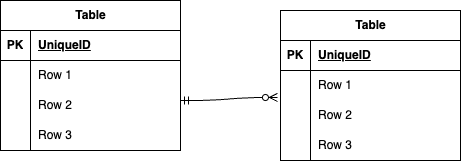

The diagram above was exported from draw.io. Its source (the exported page's mxGraphModel, read from the mxfile embedded in the PNG):
<mxGraphModel dx="808" dy="692" grid="1" gridSize="10" guides="1" tooltips="1" connect="1" arrows="1" fold="1" page="1" pageScale="1" pageWidth="827" pageHeight="1169" math="0" shadow="0">
  <root>
    <mxCell id="0" />
    <mxCell id="1" parent="0" />
    <mxCell id="2" value="Table" style="shape=table;startSize=30;container=1;collapsible=1;childLayout=tableLayout;fixedRows=1;rowLines=0;fontStyle=1;align=center;resizeLast=1;html=1;" vertex="1" parent="1">
      <mxGeometry x="420" y="270" width="180" height="150" as="geometry" />
    </mxCell>
    <mxCell id="3" value="" style="shape=tableRow;horizontal=0;startSize=0;swimlaneHead=0;swimlaneBody=0;fillColor=none;collapsible=0;dropTarget=0;points=[[0,0.5],[1,0.5]];portConstraint=eastwest;top=0;left=0;right=0;bottom=1;" vertex="1" parent="2">
      <mxGeometry y="30" width="180" height="30" as="geometry" />
    </mxCell>
    <mxCell id="4" value="PK" style="shape=partialRectangle;connectable=0;fillColor=none;top=0;left=0;bottom=0;right=0;fontStyle=1;overflow=hidden;whiteSpace=wrap;html=1;" vertex="1" parent="3">
      <mxGeometry width="30" height="30" as="geometry">
        <mxRectangle width="30" height="30" as="alternateBounds" />
      </mxGeometry>
    </mxCell>
    <mxCell id="5" value="UniqueID" style="shape=partialRectangle;connectable=0;fillColor=none;top=0;left=0;bottom=0;right=0;align=left;spacingLeft=6;fontStyle=5;overflow=hidden;whiteSpace=wrap;html=1;" vertex="1" parent="3">
      <mxGeometry x="30" width="150" height="30" as="geometry">
        <mxRectangle width="150" height="30" as="alternateBounds" />
      </mxGeometry>
    </mxCell>
    <mxCell id="6" value="" style="shape=tableRow;horizontal=0;startSize=0;swimlaneHead=0;swimlaneBody=0;fillColor=none;collapsible=0;dropTarget=0;points=[[0,0.5],[1,0.5]];portConstraint=eastwest;top=0;left=0;right=0;bottom=0;" vertex="1" parent="2">
      <mxGeometry y="60" width="180" height="30" as="geometry" />
    </mxCell>
    <mxCell id="7" value="" style="shape=partialRectangle;connectable=0;fillColor=none;top=0;left=0;bottom=0;right=0;editable=1;overflow=hidden;whiteSpace=wrap;html=1;" vertex="1" parent="6">
      <mxGeometry width="30" height="30" as="geometry">
        <mxRectangle width="30" height="30" as="alternateBounds" />
      </mxGeometry>
    </mxCell>
    <mxCell id="8" value="Row 1" style="shape=partialRectangle;connectable=0;fillColor=none;top=0;left=0;bottom=0;right=0;align=left;spacingLeft=6;overflow=hidden;whiteSpace=wrap;html=1;" vertex="1" parent="6">
      <mxGeometry x="30" width="150" height="30" as="geometry">
        <mxRectangle width="150" height="30" as="alternateBounds" />
      </mxGeometry>
    </mxCell>
    <mxCell id="9" value="" style="shape=tableRow;horizontal=0;startSize=0;swimlaneHead=0;swimlaneBody=0;fillColor=none;collapsible=0;dropTarget=0;points=[[0,0.5],[1,0.5]];portConstraint=eastwest;top=0;left=0;right=0;bottom=0;" vertex="1" parent="2">
      <mxGeometry y="90" width="180" height="30" as="geometry" />
    </mxCell>
    <mxCell id="10" value="" style="shape=partialRectangle;connectable=0;fillColor=none;top=0;left=0;bottom=0;right=0;editable=1;overflow=hidden;whiteSpace=wrap;html=1;" vertex="1" parent="9">
      <mxGeometry width="30" height="30" as="geometry">
        <mxRectangle width="30" height="30" as="alternateBounds" />
      </mxGeometry>
    </mxCell>
    <mxCell id="11" value="Row 2" style="shape=partialRectangle;connectable=0;fillColor=none;top=0;left=0;bottom=0;right=0;align=left;spacingLeft=6;overflow=hidden;whiteSpace=wrap;html=1;" vertex="1" parent="9">
      <mxGeometry x="30" width="150" height="30" as="geometry">
        <mxRectangle width="150" height="30" as="alternateBounds" />
      </mxGeometry>
    </mxCell>
    <mxCell id="12" value="" style="shape=tableRow;horizontal=0;startSize=0;swimlaneHead=0;swimlaneBody=0;fillColor=none;collapsible=0;dropTarget=0;points=[[0,0.5],[1,0.5]];portConstraint=eastwest;top=0;left=0;right=0;bottom=0;" vertex="1" parent="2">
      <mxGeometry y="120" width="180" height="30" as="geometry" />
    </mxCell>
    <mxCell id="13" value="" style="shape=partialRectangle;connectable=0;fillColor=none;top=0;left=0;bottom=0;right=0;editable=1;overflow=hidden;whiteSpace=wrap;html=1;" vertex="1" parent="12">
      <mxGeometry width="30" height="30" as="geometry">
        <mxRectangle width="30" height="30" as="alternateBounds" />
      </mxGeometry>
    </mxCell>
    <mxCell id="14" value="Row 3" style="shape=partialRectangle;connectable=0;fillColor=none;top=0;left=0;bottom=0;right=0;align=left;spacingLeft=6;overflow=hidden;whiteSpace=wrap;html=1;" vertex="1" parent="12">
      <mxGeometry x="30" width="150" height="30" as="geometry">
        <mxRectangle width="150" height="30" as="alternateBounds" />
      </mxGeometry>
    </mxCell>
    <mxCell id="28" value="Table" style="shape=table;startSize=30;container=1;collapsible=1;childLayout=tableLayout;fixedRows=1;rowLines=0;fontStyle=1;align=center;resizeLast=1;html=1;" vertex="1" parent="1">
      <mxGeometry x="140" y="260" width="180" height="150" as="geometry" />
    </mxCell>
    <mxCell id="29" value="" style="shape=tableRow;horizontal=0;startSize=0;swimlaneHead=0;swimlaneBody=0;fillColor=none;collapsible=0;dropTarget=0;points=[[0,0.5],[1,0.5]];portConstraint=eastwest;top=0;left=0;right=0;bottom=1;" vertex="1" parent="28">
      <mxGeometry y="30" width="180" height="30" as="geometry" />
    </mxCell>
    <mxCell id="30" value="PK" style="shape=partialRectangle;connectable=0;fillColor=none;top=0;left=0;bottom=0;right=0;fontStyle=1;overflow=hidden;whiteSpace=wrap;html=1;" vertex="1" parent="29">
      <mxGeometry width="30" height="30" as="geometry">
        <mxRectangle width="30" height="30" as="alternateBounds" />
      </mxGeometry>
    </mxCell>
    <mxCell id="31" value="UniqueID" style="shape=partialRectangle;connectable=0;fillColor=none;top=0;left=0;bottom=0;right=0;align=left;spacingLeft=6;fontStyle=5;overflow=hidden;whiteSpace=wrap;html=1;" vertex="1" parent="29">
      <mxGeometry x="30" width="150" height="30" as="geometry">
        <mxRectangle width="150" height="30" as="alternateBounds" />
      </mxGeometry>
    </mxCell>
    <mxCell id="32" value="" style="shape=tableRow;horizontal=0;startSize=0;swimlaneHead=0;swimlaneBody=0;fillColor=none;collapsible=0;dropTarget=0;points=[[0,0.5],[1,0.5]];portConstraint=eastwest;top=0;left=0;right=0;bottom=0;" vertex="1" parent="28">
      <mxGeometry y="60" width="180" height="30" as="geometry" />
    </mxCell>
    <mxCell id="33" value="" style="shape=partialRectangle;connectable=0;fillColor=none;top=0;left=0;bottom=0;right=0;editable=1;overflow=hidden;whiteSpace=wrap;html=1;" vertex="1" parent="32">
      <mxGeometry width="30" height="30" as="geometry">
        <mxRectangle width="30" height="30" as="alternateBounds" />
      </mxGeometry>
    </mxCell>
    <mxCell id="34" value="Row 1" style="shape=partialRectangle;connectable=0;fillColor=none;top=0;left=0;bottom=0;right=0;align=left;spacingLeft=6;overflow=hidden;whiteSpace=wrap;html=1;" vertex="1" parent="32">
      <mxGeometry x="30" width="150" height="30" as="geometry">
        <mxRectangle width="150" height="30" as="alternateBounds" />
      </mxGeometry>
    </mxCell>
    <mxCell id="35" value="" style="shape=tableRow;horizontal=0;startSize=0;swimlaneHead=0;swimlaneBody=0;fillColor=none;collapsible=0;dropTarget=0;points=[[0,0.5],[1,0.5]];portConstraint=eastwest;top=0;left=0;right=0;bottom=0;" vertex="1" parent="28">
      <mxGeometry y="90" width="180" height="30" as="geometry" />
    </mxCell>
    <mxCell id="36" value="" style="shape=partialRectangle;connectable=0;fillColor=none;top=0;left=0;bottom=0;right=0;editable=1;overflow=hidden;whiteSpace=wrap;html=1;" vertex="1" parent="35">
      <mxGeometry width="30" height="30" as="geometry">
        <mxRectangle width="30" height="30" as="alternateBounds" />
      </mxGeometry>
    </mxCell>
    <mxCell id="37" value="Row 2" style="shape=partialRectangle;connectable=0;fillColor=none;top=0;left=0;bottom=0;right=0;align=left;spacingLeft=6;overflow=hidden;whiteSpace=wrap;html=1;" vertex="1" parent="35">
      <mxGeometry x="30" width="150" height="30" as="geometry">
        <mxRectangle width="150" height="30" as="alternateBounds" />
      </mxGeometry>
    </mxCell>
    <mxCell id="38" value="" style="shape=tableRow;horizontal=0;startSize=0;swimlaneHead=0;swimlaneBody=0;fillColor=none;collapsible=0;dropTarget=0;points=[[0,0.5],[1,0.5]];portConstraint=eastwest;top=0;left=0;right=0;bottom=0;" vertex="1" parent="28">
      <mxGeometry y="120" width="180" height="30" as="geometry" />
    </mxCell>
    <mxCell id="39" value="" style="shape=partialRectangle;connectable=0;fillColor=none;top=0;left=0;bottom=0;right=0;editable=1;overflow=hidden;whiteSpace=wrap;html=1;" vertex="1" parent="38">
      <mxGeometry width="30" height="30" as="geometry">
        <mxRectangle width="30" height="30" as="alternateBounds" />
      </mxGeometry>
    </mxCell>
    <mxCell id="40" value="Row 3" style="shape=partialRectangle;connectable=0;fillColor=none;top=0;left=0;bottom=0;right=0;align=left;spacingLeft=6;overflow=hidden;whiteSpace=wrap;html=1;" vertex="1" parent="38">
      <mxGeometry x="30" width="150" height="30" as="geometry">
        <mxRectangle width="150" height="30" as="alternateBounds" />
      </mxGeometry>
    </mxCell>
    <mxCell id="41" value="" style="edgeStyle=entityRelationEdgeStyle;fontSize=12;html=1;endArrow=ERzeroToMany;startArrow=ERmandOne;entryX=-0.017;entryY=-0.1;entryDx=0;entryDy=0;entryPerimeter=0;" edge="1" parent="1" target="9">
      <mxGeometry width="100" height="100" relative="1" as="geometry">
        <mxPoint x="320" y="360" as="sourcePoint" />
        <mxPoint x="410" y="280" as="targetPoint" />
      </mxGeometry>
    </mxCell>
  </root>
</mxGraphModel>